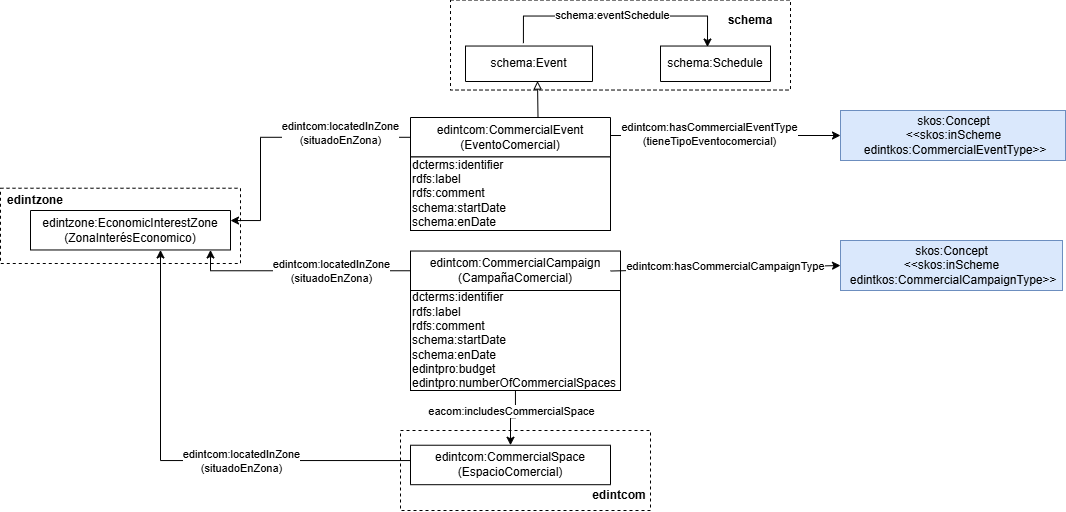

The diagram above was exported from draw.io. Its source (the exported page's mxGraphModel, read from the mxfile embedded in the PNG):
<mxGraphModel dx="1894" dy="641" grid="1" gridSize="10" guides="1" tooltips="1" connect="1" arrows="1" fold="1" page="1" pageScale="1" pageWidth="827" pageHeight="1169" math="0" shadow="0">
  <root>
    <mxCell id="uZ-49iQFPbzhzocUgkiV-0" />
    <mxCell id="uZ-49iQFPbzhzocUgkiV-1" parent="uZ-49iQFPbzhzocUgkiV-0" />
    <mxCell id="uZ-49iQFPbzhzocUgkiV-2" parent="uZ-49iQFPbzhzocUgkiV-1" style="rounded=0;whiteSpace=wrap;html=1;fillColor=none;dashed=1;" value="" vertex="1">
      <mxGeometry height="75.27" width="240" x="-130" y="267.73" as="geometry" />
    </mxCell>
    <mxCell id="uZ-49iQFPbzhzocUgkiV-6" parent="uZ-49iQFPbzhzocUgkiV-1" style="verticalAlign=middle;align=center;vsdxID=334;shape=stencil(nZBLDoAgDERP0z3SIyjew0SURgSD+Lu9kMZoXLhwN9O+tukAlrNpJg1SzDH4QW/URgNYgZTkjA4UkwJUgGXng+6DX1zLfmoymdXo17xh5zmRJ6Q42BWCfc2oJfdAr+Yv+AP9Cb7OJ3H/2JG1HNGz/84klThPVCc=);labelBackgroundColor=none;rounded=0;html=1;whiteSpace=wrap;" value="&lt;div&gt;&lt;font&gt;edintzone:EconomicInterestZone&lt;/font&gt;&lt;/div&gt;&lt;div&gt;&lt;font&gt;(ZonaInterésEconomico)&lt;/font&gt;&lt;/div&gt;" vertex="1">
      <mxGeometry height="39.47" width="200" x="-100" y="290" as="geometry" />
    </mxCell>
    <mxCell id="uZ-49iQFPbzhzocUgkiV-9" edge="1" parent="uZ-49iQFPbzhzocUgkiV-1" source="uZ-49iQFPbzhzocUgkiV-34" style="edgeStyle=orthogonalEdgeStyle;rounded=0;orthogonalLoop=1;jettySize=auto;html=1;" target="uZ-49iQFPbzhzocUgkiV-6">
      <mxGeometry relative="1" as="geometry">
        <Array as="points">
          <mxPoint x="80" y="350" />
        </Array>
        <mxPoint x="280" y="391" as="sourcePoint" />
        <mxPoint x="106.10000000000011" y="391.01672999999994" as="targetPoint" />
      </mxGeometry>
    </mxCell>
    <mxCell id="uZ-49iQFPbzhzocUgkiV-10" connectable="0" parent="uZ-49iQFPbzhzocUgkiV-9" style="edgeLabel;html=1;align=center;verticalAlign=middle;resizable=0;points=[];" value="edintcom:locatedInZone&lt;div&gt;(situadoEnZona)&lt;/div&gt;" vertex="1">
      <mxGeometry relative="1" x="0.0814" as="geometry">
        <mxPoint x="39" as="offset" />
      </mxGeometry>
    </mxCell>
    <mxCell id="uZ-49iQFPbzhzocUgkiV-33" parent="uZ-49iQFPbzhzocUgkiV-1" style="text;html=1;whiteSpace=wrap;strokeColor=none;fillColor=none;align=center;verticalAlign=middle;rounded=0;fontStyle=1" value="&lt;div&gt;edintzone&lt;/div&gt;" vertex="1">
      <mxGeometry height="30" width="60" x="-125" y="264.73" as="geometry" />
    </mxCell>
    <mxCell id="uZ-49iQFPbzhzocUgkiV-34" parent="uZ-49iQFPbzhzocUgkiV-1" style="verticalAlign=middle;align=center;vsdxID=334;shape=stencil(nZBLDoAgDERP0z3SIyjew0SURgSD+Lu9kMZoXLhwN9O+tukAlrNpJg1SzDH4QW/URgNYgZTkjA4UkwJUgGXng+6DX1zLfmoymdXo17xh5zmRJ6Q42BWCfc2oJfdAr+Yv+AP9Cb7OJ3H/2JG1HNGz/84klThPVCc=);labelBackgroundColor=none;rounded=0;html=1;whiteSpace=wrap;" value="&lt;div&gt;&lt;font&gt;edintcom:CommercialCampaign&lt;/font&gt;&lt;/div&gt;&lt;div&gt;&lt;font&gt;(CampañaComercial)&lt;/font&gt;&lt;/div&gt;" vertex="1">
      <mxGeometry height="39.47" width="210" x="280" y="330.53" as="geometry" />
    </mxCell>
    <mxCell id="uZ-49iQFPbzhzocUgkiV-35" parent="uZ-49iQFPbzhzocUgkiV-1" style="html=1;align=center;fillColor=#dae8fc;strokeColor=#6c8ebf;" value="&lt;font&gt;skos:Concept&lt;br&gt;&lt;/font&gt;&lt;div&gt;&lt;font&gt;&amp;lt;&amp;lt;skos:inScheme&lt;/font&gt;&lt;/div&gt;&lt;div&gt;&lt;font&gt;&amp;nbsp;&lt;/font&gt;&lt;span style=&quot;background-color: transparent;&quot;&gt;edintkos:CommercialCampaignType&amp;gt;&amp;gt;&lt;/span&gt;&lt;/div&gt;" vertex="1">
      <mxGeometry height="50" width="221.99" x="710" y="320" as="geometry" />
    </mxCell>
    <mxCell id="uZ-49iQFPbzhzocUgkiV-36" edge="1" parent="uZ-49iQFPbzhzocUgkiV-1" style="endArrow=classic;html=1;rounded=0;entryX=0;entryY=0.5;entryDx=0;entryDy=0;" target="uZ-49iQFPbzhzocUgkiV-35" value="">
      <mxGeometry height="50" relative="1" width="50" as="geometry">
        <mxPoint x="480" y="350.53" as="sourcePoint" />
        <mxPoint x="530" y="300.53" as="targetPoint" />
      </mxGeometry>
    </mxCell>
    <mxCell id="uZ-49iQFPbzhzocUgkiV-37" connectable="0" parent="uZ-49iQFPbzhzocUgkiV-36" style="edgeLabel;html=1;align=center;verticalAlign=middle;resizable=0;points=[];" value="edintcom:hasCommercialCampaignType" vertex="1">
      <mxGeometry relative="1" x="-0.2242" y="-2" as="geometry">
        <mxPoint x="25" y="-5" as="offset" />
      </mxGeometry>
    </mxCell>
    <mxCell id="uZ-49iQFPbzhzocUgkiV-38" parent="uZ-49iQFPbzhzocUgkiV-1" style="verticalAlign=middle;align=center;vsdxID=334;shape=stencil(nZBLDoAgDERP0z3SIyjew0SURgSD+Lu9kMZoXLhwN9O+tukAlrNpJg1SzDH4QW/URgNYgZTkjA4UkwJUgGXng+6DX1zLfmoymdXo17xh5zmRJ6Q42BWCfc2oJfdAr+Yv+AP9Cb7OJ3H/2JG1HNGz/84klThPVCc=);labelBackgroundColor=none;rounded=0;html=1;whiteSpace=wrap;" value="&lt;div&gt;&lt;font&gt;edintcom:CommercialSpace&lt;/font&gt;&lt;/div&gt;&lt;div&gt;&lt;font&gt;(EspacioComercial)&lt;/font&gt;&lt;/div&gt;" vertex="1">
      <mxGeometry height="39.47" width="200" x="280" y="524.73" as="geometry" />
    </mxCell>
    <mxCell id="uZ-49iQFPbzhzocUgkiV-39" edge="1" parent="uZ-49iQFPbzhzocUgkiV-1" source="uZ-49iQFPbzhzocUgkiV-38" style="endArrow=none;html=1;rounded=0;startArrow=classic;startFill=1;endFill=0;edgeStyle=orthogonalEdgeStyle;" target="Hp_RgInpb9BgJGSYVe6L-1" value="">
      <mxGeometry height="50" relative="1" width="50" as="geometry">
        <mxPoint x="560" y="500" as="sourcePoint" />
        <mxPoint x="390" y="410" as="targetPoint" />
      </mxGeometry>
    </mxCell>
    <mxCell id="uZ-49iQFPbzhzocUgkiV-40" connectable="0" parent="uZ-49iQFPbzhzocUgkiV-39" style="edgeLabel;html=1;align=center;verticalAlign=middle;resizable=0;points=[];" value="eacom:includesCommercialSpace" vertex="1">
      <mxGeometry relative="1" x="-0.1183" as="geometry">
        <mxPoint y="-8" as="offset" />
      </mxGeometry>
    </mxCell>
    <mxCell id="uZ-49iQFPbzhzocUgkiV-41" edge="1" parent="uZ-49iQFPbzhzocUgkiV-1" source="uZ-49iQFPbzhzocUgkiV-38" style="endArrow=classic;html=1;rounded=0;exitX=0;exitY=0.507;exitDx=0;exitDy=0;exitPerimeter=0;edgeStyle=orthogonalEdgeStyle;" target="uZ-49iQFPbzhzocUgkiV-6" value="">
      <mxGeometry height="50" relative="1" width="50" as="geometry">
        <Array as="points">
          <mxPoint x="280" y="540" />
          <mxPoint x="30" y="540" />
        </Array>
        <mxPoint x="50" y="455" as="sourcePoint" />
        <mxPoint x="100" y="405" as="targetPoint" />
      </mxGeometry>
    </mxCell>
    <mxCell id="uZ-49iQFPbzhzocUgkiV-42" connectable="0" parent="uZ-49iQFPbzhzocUgkiV-41" style="edgeLabel;html=1;align=center;verticalAlign=middle;resizable=0;points=[];" value="edintcom:locatedInZone&lt;div&gt;(&lt;span style=&quot;background-color: light-dark(#ffffff, var(--ge-dark-color, #121212)); color: light-dark(rgb(0, 0, 0), rgb(255, 255, 255));&quot;&gt;situadoEnZona)&lt;/span&gt;&lt;/div&gt;" vertex="1">
      <mxGeometry relative="1" x="-0.1254" y="-1" as="geometry">
        <mxPoint x="29" y="1" as="offset" />
      </mxGeometry>
    </mxCell>
    <mxCell id="uZ-49iQFPbzhzocUgkiV-43" parent="uZ-49iQFPbzhzocUgkiV-1" style="verticalAlign=middle;align=center;vsdxID=334;shape=stencil(nZBLDoAgDERP0z3SIyjew0SURgSD+Lu9kMZoXLhwN9O+tukAlrNpJg1SzDH4QW/URgNYgZTkjA4UkwJUgGXng+6DX1zLfmoymdXo17xh5zmRJ6Q42BWCfc2oJfdAr+Yv+AP9Cb7OJ3H/2JG1HNGz/84klThPVCc=);labelBackgroundColor=none;rounded=0;html=1;whiteSpace=wrap;" value="&lt;div&gt;&lt;font&gt;edintcom:CommercialEvent&lt;/font&gt;&lt;/div&gt;&lt;div&gt;&lt;font&gt;(EventoComercial)&lt;/font&gt;&lt;/div&gt;" vertex="1">
      <mxGeometry height="39.47" width="200" x="280" y="197" as="geometry" />
    </mxCell>
    <mxCell id="uZ-49iQFPbzhzocUgkiV-44" parent="uZ-49iQFPbzhzocUgkiV-1" style="html=1;align=center;fillColor=#dae8fc;strokeColor=#6c8ebf;" value="&lt;font&gt;skos:Concept&lt;br&gt;&lt;/font&gt;&lt;div&gt;&lt;font&gt;&amp;lt;&amp;lt;skos:inScheme&lt;/font&gt;&lt;/div&gt;&lt;div&gt;&lt;font&gt;&amp;nbsp;&lt;/font&gt;&lt;span style=&quot;background-color: transparent;&quot;&gt;edintkos:CommercialEventType&amp;gt;&amp;gt;&lt;/span&gt;&lt;/div&gt;" vertex="1">
      <mxGeometry height="50" width="225" x="710" y="190.00000000000003" as="geometry" />
    </mxCell>
    <mxCell id="uZ-49iQFPbzhzocUgkiV-45" edge="1" parent="uZ-49iQFPbzhzocUgkiV-1" style="endArrow=classic;html=1;rounded=0;entryX=0;entryY=0.5;entryDx=0;entryDy=0;" target="uZ-49iQFPbzhzocUgkiV-44" value="">
      <mxGeometry height="50" relative="1" width="50" as="geometry">
        <mxPoint x="480" y="215" as="sourcePoint" />
        <mxPoint x="530" y="165" as="targetPoint" />
      </mxGeometry>
    </mxCell>
    <mxCell id="uZ-49iQFPbzhzocUgkiV-46" connectable="0" parent="uZ-49iQFPbzhzocUgkiV-45" style="edgeLabel;html=1;align=center;verticalAlign=middle;resizable=0;points=[];" value="edintcom:hasCommercialEventType&lt;div&gt;(tieneTipoEventocomercial)&lt;/div&gt;" vertex="1">
      <mxGeometry relative="1" x="-0.2493" y="-3" as="geometry">
        <mxPoint x="12" y="-5" as="offset" />
      </mxGeometry>
    </mxCell>
    <mxCell id="uZ-49iQFPbzhzocUgkiV-47" parent="uZ-49iQFPbzhzocUgkiV-1" style="verticalAlign=middle;align=center;vsdxID=334;shape=stencil(nZBLDoAgDERP0z3SIyjew0SURgSD+Lu9kMZoXLhwN9O+tukAlrNpJg1SzDH4QW/URgNYgZTkjA4UkwJUgGXng+6DX1zLfmoymdXo17xh5zmRJ6Q42BWCfc2oJfdAr+Yv+AP9Cb7OJ3H/2JG1HNGz/84klThPVCc=);labelBackgroundColor=none;rounded=0;html=1;whiteSpace=wrap;fontSize=11;fillColor=none;" value="&lt;font style=&quot;color: rgb(0, 0, 0); direction: ltr; letter-spacing: 0px; line-height: 120%; opacity: 1; font-size: 12px;&quot;&gt;schema:Schedule&lt;/font&gt;" vertex="1">
      <mxGeometry height="35.47" width="110" x="530" y="125.53" as="geometry" />
    </mxCell>
    <mxCell id="uZ-49iQFPbzhzocUgkiV-48" edge="1" parent="uZ-49iQFPbzhzocUgkiV-1" source="uZ-49iQFPbzhzocUgkiV-50" style="edgeStyle=orthogonalEdgeStyle;rounded=0;orthogonalLoop=1;jettySize=auto;html=1;entryX=0.427;entryY=0.028;entryDx=0;entryDy=0;entryPerimeter=0;exitX=0.456;exitY=-0.081;exitDx=0;exitDy=0;exitPerimeter=0;" target="uZ-49iQFPbzhzocUgkiV-47">
      <mxGeometry relative="1" as="geometry">
        <Array as="points">
          <mxPoint x="393" y="95.53" />
          <mxPoint x="577" y="95.53" />
        </Array>
        <mxPoint x="435" y="115.53" as="sourcePoint" />
        <mxPoint x="585" y="225.52999999999997" as="targetPoint" />
      </mxGeometry>
    </mxCell>
    <mxCell id="uZ-49iQFPbzhzocUgkiV-49" connectable="0" parent="uZ-49iQFPbzhzocUgkiV-48" style="edgeLabel;html=1;align=center;verticalAlign=middle;resizable=0;points=[];" value="schema:eventSchedule" vertex="1">
      <mxGeometry relative="1" x="-0.1732" y="-1" as="geometry">
        <mxPoint x="16" y="-2" as="offset" />
      </mxGeometry>
    </mxCell>
    <mxCell id="uZ-49iQFPbzhzocUgkiV-50" parent="uZ-49iQFPbzhzocUgkiV-1" style="verticalAlign=middle;align=center;vsdxID=334;shape=stencil(nZBLDoAgDERP0z3SIyjew0SURgSD+Lu9kMZoXLhwN9O+tukAlrNpJg1SzDH4QW/URgNYgZTkjA4UkwJUgGXng+6DX1zLfmoymdXo17xh5zmRJ6Q42BWCfc2oJfdAr+Yv+AP9Cb7OJ3H/2JG1HNGz/84klThPVCc=);labelBackgroundColor=none;rounded=0;html=1;whiteSpace=wrap;fontSize=11;fillColor=none;" value="&lt;font style=&quot;color: rgb(0, 0, 0); direction: ltr; letter-spacing: 0px; line-height: 120%; opacity: 1; font-size: 12px;&quot;&gt;schema:Event&lt;/font&gt;" vertex="1">
      <mxGeometry height="35.47" width="127" x="335" y="125.53" as="geometry" />
    </mxCell>
    <mxCell id="uZ-49iQFPbzhzocUgkiV-51" edge="1" parent="uZ-49iQFPbzhzocUgkiV-1" style="endArrow=block;html=1;rounded=0;exitX=0.5;exitY=0;exitDx=0;exitDy=0;entryX=0.567;entryY=0.987;entryDx=0;entryDy=0;entryPerimeter=0;endFill=0;" target="uZ-49iQFPbzhzocUgkiV-50" value="">
      <mxGeometry height="50" relative="1" width="50" as="geometry">
        <mxPoint x="407.49999999999955" y="197" as="sourcePoint" />
        <mxPoint x="400" y="155.53" as="targetPoint" />
      </mxGeometry>
    </mxCell>
    <mxCell id="uZ-49iQFPbzhzocUgkiV-52" edge="1" parent="uZ-49iQFPbzhzocUgkiV-1" source="uZ-49iQFPbzhzocUgkiV-43" style="endArrow=classic;html=1;rounded=0;edgeStyle=orthogonalEdgeStyle;" target="uZ-49iQFPbzhzocUgkiV-6" value="">
      <mxGeometry height="50" relative="1" width="50" as="geometry">
        <Array as="points">
          <mxPoint x="130" y="217" />
          <mxPoint x="130" y="300" />
        </Array>
        <mxPoint x="280" y="280" as="sourcePoint" />
        <mxPoint x="110" y="365" as="targetPoint" />
      </mxGeometry>
    </mxCell>
    <mxCell id="uZ-49iQFPbzhzocUgkiV-53" connectable="0" parent="uZ-49iQFPbzhzocUgkiV-52" style="edgeLabel;html=1;align=center;verticalAlign=middle;resizable=0;points=[];" value="edintcom:locatedInZone&lt;div&gt;(situadoEnZona)&lt;/div&gt;" vertex="1">
      <mxGeometry relative="1" x="-0.3412" as="geometry">
        <mxPoint x="16" y="-4" as="offset" />
      </mxGeometry>
    </mxCell>
    <mxCell id="uZ-49iQFPbzhzocUgkiV-54" parent="uZ-49iQFPbzhzocUgkiV-1" style="rounded=0;whiteSpace=wrap;html=1;fillColor=none;dashed=1;" value="" vertex="1">
      <mxGeometry height="90" width="340" x="320" y="79.53" as="geometry" />
    </mxCell>
    <mxCell id="uZ-49iQFPbzhzocUgkiV-55" parent="uZ-49iQFPbzhzocUgkiV-1" style="text;html=1;whiteSpace=wrap;strokeColor=none;fillColor=none;align=center;verticalAlign=middle;rounded=0;fontStyle=1" value="&lt;div&gt;schema&lt;/div&gt;" vertex="1">
      <mxGeometry height="30" width="60" x="590" y="85" as="geometry" />
    </mxCell>
    <mxCell id="EHm251urT3rsDlueYOiP-1" parent="uZ-49iQFPbzhzocUgkiV-1" style="rounded=0;whiteSpace=wrap;html=1;fillColor=none;dashed=1;" value="" vertex="1">
      <mxGeometry height="80" width="250" x="270" y="510" as="geometry" />
    </mxCell>
    <mxCell id="EHm251urT3rsDlueYOiP-2" parent="uZ-49iQFPbzhzocUgkiV-1" style="text;html=1;whiteSpace=wrap;strokeColor=none;fillColor=none;align=center;verticalAlign=middle;rounded=0;fontStyle=1" value="edintcom" vertex="1">
      <mxGeometry height="30" width="60" x="458.5" y="560" as="geometry" />
    </mxCell>
    <mxCell id="Hp_RgInpb9BgJGSYVe6L-0" parent="uZ-49iQFPbzhzocUgkiV-1" style="rounded=0;whiteSpace=wrap;html=1;align=left;" value="dcterms:identifier&lt;div&gt;rdfs:label&lt;/div&gt;&lt;div&gt;rdfs:comment&lt;/div&gt;&lt;div&gt;schema:startDate&lt;/div&gt;&lt;div&gt;schema:enDate&lt;/div&gt;" vertex="1">
      <mxGeometry height="73.53" width="200" x="280" y="236.47" as="geometry" />
    </mxCell>
    <mxCell id="Hp_RgInpb9BgJGSYVe6L-1" parent="uZ-49iQFPbzhzocUgkiV-1" style="rounded=0;whiteSpace=wrap;html=1;align=left;" value="dcterms:identifier&lt;div&gt;rdfs:label&lt;/div&gt;&lt;div&gt;rdfs:comment&lt;/div&gt;&lt;div&gt;schema:startDate&lt;/div&gt;&lt;div&gt;schema:enDate&lt;/div&gt;&lt;div&gt;edintpro:budget&lt;/div&gt;&lt;div&gt;edintpro:numberOfCommercialSpaces&lt;/div&gt;" vertex="1">
      <mxGeometry height="100" width="210" x="280" y="370" as="geometry" />
    </mxCell>
  </root>
</mxGraphModel>